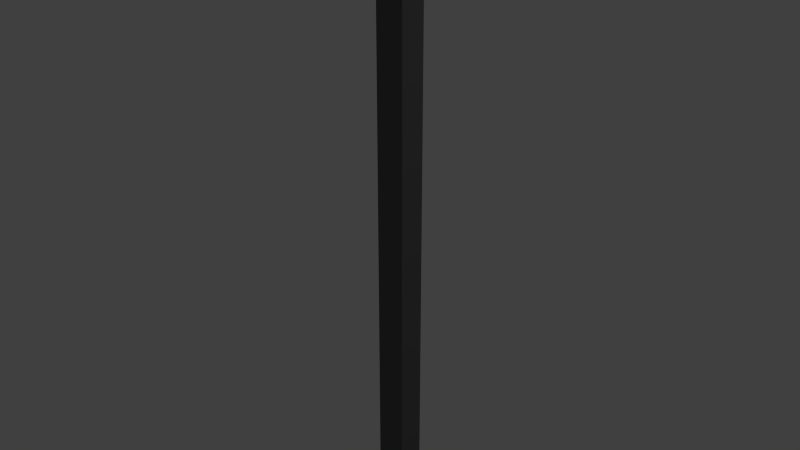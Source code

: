 # Source: Absperrung_Abschluss.blend  (saved by Blender 2.72.0; exported with 4.5.12 LTS)
import bpy
from mathutils import Matrix  # noqa: F401  (used for matrix-valued properties, if any)

bpy.ops.wm.read_factory_settings(use_empty=True)
scene = bpy.context.scene
scene.name = 'Scene'

# ---- collections
col_collection_1 = bpy.data.collections.new('Collection 1'); scene.collection.children.link(col_collection_1)

# ---- materials (node trees are filled in below, after node groups)
mat_material_002 = bpy.data.materials.new('Material.002')
mat_material_002.alpha_threshold = 0.0
mat_material_002.roughness = 0.5

# ---- material node trees
mat_material_002.use_nodes = True; mat_material_002.node_tree.nodes.clear()
_N = mat_material_002.node_tree.nodes; _L = mat_material_002.node_tree.links
n0 = _N.new('ShaderNodeOutputMaterial'); n0.name = 'Material Output'; n0.location = (300, 300)
n1 = _N.new('ShaderNodeBsdfDiffuse'); n1.name = 'Diffuse BSDF'; n1.location = (10, 300)
n1.inputs[0].default_value = (0.1237, 0.1237, 0.1237, 1.0)
_L.new(n1.outputs[0], n0.inputs[0])
n0.is_active_output = True

# ---- world
world_world = bpy.data.worlds.new('World'); scene.world = world_world
world_world.color = (0.05088, 0.05088, 0.05088)
world_world.use_sun_shadow = False
world_world.sun_shadow_jitter_overblur = 0.0
world_world.cycles.sampling_method = 'MANUAL'
world_world.cycles.sample_map_resolution = 256

# ---- lights
light_lamp = bpy.data.lights.new('Lamp', 'POINT')
light_lamp.transmission_factor = 0.0
light_lamp.cutoff_distance = 30.0
light_lamp.energy = 100.0
light_lamp.shadow_buffer_clip_start = 1.001
light_lamp.shadow_soft_size = 0.1
light_lamp.shadow_maximum_resolution = 0.006
light_lamp.use_absolute_resolution = True
light_lamp.cycles.use_multiple_importance_sampling = False

# ---- meshes
me_cube_001 = bpy.data.meshes.new('Cube.001')
me_cube_001.from_pydata([(-1.0, -1.0, -1.0), (-1.0, 1.0, -1.0), (1.0, 1.0, -1.0), (1.0, -1.0, -1.0), (-1.0, -1.0, 43.2), (-1.0, 1.0, 43.2), (1.0, 1.0, 43.2), (1.0, -1.0, 43.2)], [], [(4, 5, 1, 0), (5, 6, 2, 1), (6, 7, 3, 2), (7, 4, 0, 3), (0, 1, 2, 3), (7, 6, 5, 4)])
me_cube_001.materials.append(mat_material_002)
me_cube_001.use_remesh_preserve_volume = False
me_cube_001.use_remesh_preserve_attributes = False
me_cube_001.use_mirror_vertex_groups = False
me_cube_001.update()

# ---- objects
ob_cube = bpy.data.objects.new('Cube', me_cube_001)
ob_lamp = bpy.data.objects.new('Lamp', light_lamp)

# ---- transforms, parenting, visibility, modifiers, constraints
ob_cube.location = (0.0, 0.0, 0.05492)
ob_cube.scale = (0.05594, 0.05594, 0.05594)
ob_cube.lineart.crease_threshold = 0.0
ob_lamp.location = (4.076, 1.005, 5.904)
ob_lamp.rotation_euler = (0.6503, 0.05522, 1.866)
ob_lamp.lock_rotations_4d = False
ob_lamp.empty_display_type = 'ARROWS'
ob_lamp.color = (0.0, 0.0, 0.0, 0.0)
ob_lamp.lineart.crease_threshold = 0.0

# ---- collection membership
col_collection_1.objects.link(ob_cube)
col_collection_1.objects.link(ob_lamp)

# ---- scene / render settings (as saved in the file)
scene.frame_start = 1; scene.frame_end = 250; scene.frame_set(1)
scene.render.engine = 'CYCLES'
scene.render.resolution_percentage = 50
scene.render.dither_intensity = 0.0
scene.cycles.use_denoising = False
scene.cycles.samples = 10
scene.cycles.sampling_pattern = 'TABULATED_SOBOL'
scene.cycles.light_sampling_threshold = 0.0
scene.cycles.use_adaptive_sampling = False
scene.cycles.use_light_tree = False
scene.cycles.blur_glossy = 0.0
scene.cycles.pixel_filter_type = 'GAUSSIAN'
scene.cycles.sample_clamp_indirect = 0.0
scene.view_settings.view_transform = 'Standard'
bpy.context.view_layer.update()

# ---- added for rendering (the .blend has no active camera): camera
cam_auto = bpy.data.cameras.new('AutoCamera')
cam_auto.lens = 50.0
cam_auto.sensor_width = 36.0
cam_auto.clip_end = 1000.0
ob_auto_camera = bpy.data.objects.new('AutoCamera', cam_auto)
scene.collection.objects.link(ob_auto_camera)
ob_auto_camera.location = (2.29247, -2.75096, 3.06928)
ob_auto_camera.rotation_euler = (1.09748, -7.21219e-08, 0.694738)
scene.camera = ob_auto_camera
bpy.context.view_layer.update()
